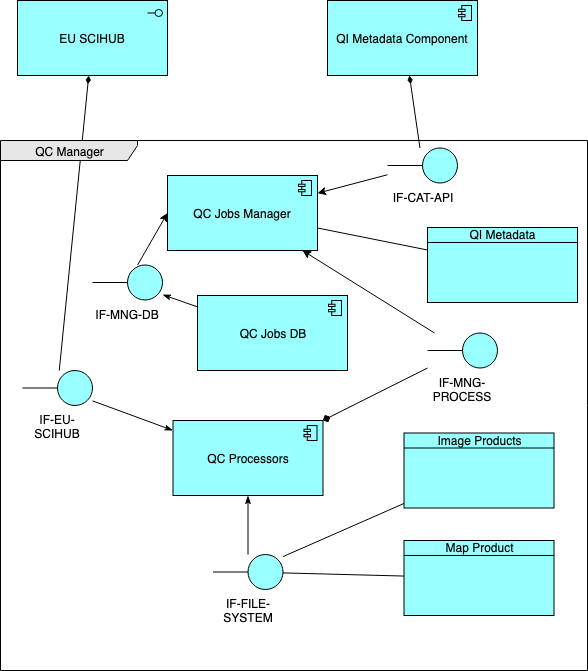

The diagram above was exported from draw.io. Its source (the exported page's mxGraphModel, read from the mxfile embedded in the PNG):
<mxGraphModel dx="946" dy="627" grid="1" gridSize="10" guides="1" tooltips="1" connect="1" arrows="1" fold="1" page="1" pageScale="1" pageWidth="827" pageHeight="1169" math="0" shadow="0">
  <root>
    <mxCell id="0" />
    <mxCell id="1" parent="0" />
    <mxCell id="aht6PraPLtqJ5kjdTwKJ-20" style="rounded=0;orthogonalLoop=1;jettySize=auto;html=1;endArrow=none;endFill=0;startArrow=diamondThin;startFill=1;" edge="1" parent="1" target="aht6PraPLtqJ5kjdTwKJ-15">
      <mxGeometry relative="1" as="geometry">
        <mxPoint x="521.9411764705883" y="105" as="sourcePoint" />
      </mxGeometry>
    </mxCell>
    <mxCell id="aht6PraPLtqJ5kjdTwKJ-21" style="edgeStyle=none;rounded=0;orthogonalLoop=1;jettySize=auto;html=1;startArrow=diamondThin;startFill=1;endArrow=none;endFill=0;" edge="1" parent="1" source="5cOW8t7sezZOe9VAo5xx-30" target="aht6PraPLtqJ5kjdTwKJ-17">
      <mxGeometry relative="1" as="geometry" />
    </mxCell>
    <mxCell id="5cOW8t7sezZOe9VAo5xx-30" value="EU SCIHUB" style="html=1;outlineConnect=0;whiteSpace=wrap;fillColor=#99ffff;strokeColor=#000000;shape=mxgraph.archimate3.application;appType=interface;archiType=square;" parent="1" vertex="1">
      <mxGeometry x="130" y="30" width="150" height="75" as="geometry" />
    </mxCell>
    <mxCell id="aht6PraPLtqJ5kjdTwKJ-2" value="QC Manager" style="shape=umlFrame;whiteSpace=wrap;html=1;fillColor=#E6E6E6;width=137;height=20;" vertex="1" parent="1">
      <mxGeometry x="113" y="170" width="587" height="530" as="geometry" />
    </mxCell>
    <mxCell id="aht6PraPLtqJ5kjdTwKJ-3" style="edgeStyle=none;rounded=0;orthogonalLoop=1;jettySize=auto;html=1;" edge="1" parent="1" source="aht6PraPLtqJ5kjdTwKJ-5" target="aht6PraPLtqJ5kjdTwKJ-6">
      <mxGeometry relative="1" as="geometry" />
    </mxCell>
    <mxCell id="aht6PraPLtqJ5kjdTwKJ-4" style="edgeStyle=none;rounded=0;orthogonalLoop=1;jettySize=auto;html=1;endArrow=diamond;endFill=1;" edge="1" parent="1" source="aht6PraPLtqJ5kjdTwKJ-5" target="aht6PraPLtqJ5kjdTwKJ-12">
      <mxGeometry relative="1" as="geometry" />
    </mxCell>
    <mxCell id="aht6PraPLtqJ5kjdTwKJ-5" value="IF-MNG-PROCESS" style="html=1;outlineConnect=0;whiteSpace=wrap;fillColor=#99ffff;strokeColor=#000000;shape=mxgraph.archimate3.interface;labelPosition=center;verticalLabelPosition=bottom;align=center;verticalAlign=top;" vertex="1" parent="1">
      <mxGeometry x="540" y="362.5" width="70" height="35" as="geometry" />
    </mxCell>
    <mxCell id="aht6PraPLtqJ5kjdTwKJ-6" value="QC Jobs Manager" style="html=1;outlineConnect=0;whiteSpace=wrap;fillColor=#99ffff;strokeColor=#000000;shape=mxgraph.archimate3.application;appType=comp;archiType=square;" vertex="1" parent="1">
      <mxGeometry x="280" y="205" width="150" height="75" as="geometry" />
    </mxCell>
    <mxCell id="aht6PraPLtqJ5kjdTwKJ-24" style="edgeStyle=none;rounded=0;orthogonalLoop=1;jettySize=auto;html=1;startArrow=none;startFill=0;endArrow=none;endFill=0;" edge="1" parent="1" source="aht6PraPLtqJ5kjdTwKJ-8" target="aht6PraPLtqJ5kjdTwKJ-13">
      <mxGeometry relative="1" as="geometry" />
    </mxCell>
    <mxCell id="aht6PraPLtqJ5kjdTwKJ-8" value="Image Products" style="html=1;outlineConnect=0;whiteSpace=wrap;fillColor=#99ffff;strokeColor=#000000;shape=mxgraph.archimate3.businessObject;overflow=fill" vertex="1" parent="1">
      <mxGeometry x="516.5" y="462.5" width="150" height="75" as="geometry" />
    </mxCell>
    <mxCell id="aht6PraPLtqJ5kjdTwKJ-23" style="edgeStyle=none;rounded=0;orthogonalLoop=1;jettySize=auto;html=1;startArrow=none;startFill=0;endArrow=none;endFill=0;" edge="1" parent="1" source="aht6PraPLtqJ5kjdTwKJ-10" target="aht6PraPLtqJ5kjdTwKJ-13">
      <mxGeometry relative="1" as="geometry" />
    </mxCell>
    <mxCell id="aht6PraPLtqJ5kjdTwKJ-10" value="Map Product" style="html=1;outlineConnect=0;whiteSpace=wrap;fillColor=#99ffff;strokeColor=#000000;shape=mxgraph.archimate3.businessObject;overflow=fill" vertex="1" parent="1">
      <mxGeometry x="516.5" y="570" width="150" height="75" as="geometry" />
    </mxCell>
    <mxCell id="aht6PraPLtqJ5kjdTwKJ-11" style="edgeStyle=none;rounded=0;orthogonalLoop=1;jettySize=auto;html=1;endArrow=none;endFill=0;startArrow=classicThin;startFill=1;" edge="1" parent="1" source="aht6PraPLtqJ5kjdTwKJ-12" target="aht6PraPLtqJ5kjdTwKJ-13">
      <mxGeometry relative="1" as="geometry" />
    </mxCell>
    <mxCell id="aht6PraPLtqJ5kjdTwKJ-12" value="QC Processors" style="html=1;outlineConnect=0;whiteSpace=wrap;fillColor=#99ffff;strokeColor=#000000;shape=mxgraph.archimate3.application;appType=comp;archiType=square;" vertex="1" parent="1">
      <mxGeometry x="285.5" y="450" width="150" height="75" as="geometry" />
    </mxCell>
    <mxCell id="aht6PraPLtqJ5kjdTwKJ-13" value="IF-FILE-SYSTEM" style="html=1;outlineConnect=0;whiteSpace=wrap;fillColor=#99ffff;strokeColor=#000000;shape=mxgraph.archimate3.interface;labelPosition=center;verticalLabelPosition=bottom;align=center;verticalAlign=top;" vertex="1" parent="1">
      <mxGeometry x="325.5" y="584" width="70" height="35" as="geometry" />
    </mxCell>
    <mxCell id="aht6PraPLtqJ5kjdTwKJ-14" style="rounded=0;orthogonalLoop=1;jettySize=auto;html=1;" edge="1" parent="1" source="aht6PraPLtqJ5kjdTwKJ-15" target="aht6PraPLtqJ5kjdTwKJ-6">
      <mxGeometry relative="1" as="geometry" />
    </mxCell>
    <mxCell id="aht6PraPLtqJ5kjdTwKJ-15" value="IF-CAT-API" style="html=1;outlineConnect=0;whiteSpace=wrap;fillColor=#99ffff;strokeColor=#000000;shape=mxgraph.archimate3.interface;labelPosition=center;verticalLabelPosition=bottom;align=center;verticalAlign=top;" vertex="1" parent="1">
      <mxGeometry x="500" y="177.5" width="70" height="35" as="geometry" />
    </mxCell>
    <mxCell id="aht6PraPLtqJ5kjdTwKJ-16" style="edgeStyle=none;rounded=0;orthogonalLoop=1;jettySize=auto;html=1;endArrow=classicThin;endFill=1;" edge="1" parent="1" source="aht6PraPLtqJ5kjdTwKJ-17" target="aht6PraPLtqJ5kjdTwKJ-12">
      <mxGeometry relative="1" as="geometry" />
    </mxCell>
    <mxCell id="aht6PraPLtqJ5kjdTwKJ-17" value="IF-EU-SCIHUB" style="html=1;outlineConnect=0;whiteSpace=wrap;fillColor=#99ffff;strokeColor=#000000;shape=mxgraph.archimate3.interface;labelPosition=center;verticalLabelPosition=bottom;align=center;verticalAlign=top;" vertex="1" parent="1">
      <mxGeometry x="135" y="400" width="70" height="35" as="geometry" />
    </mxCell>
    <mxCell id="aht6PraPLtqJ5kjdTwKJ-22" style="edgeStyle=none;rounded=0;orthogonalLoop=1;jettySize=auto;html=1;startArrow=none;startFill=0;endArrow=none;endFill=0;" edge="1" parent="1" source="aht6PraPLtqJ5kjdTwKJ-19" target="aht6PraPLtqJ5kjdTwKJ-6">
      <mxGeometry relative="1" as="geometry" />
    </mxCell>
    <mxCell id="aht6PraPLtqJ5kjdTwKJ-19" value="QI Metadata" style="html=1;outlineConnect=0;whiteSpace=wrap;fillColor=#99ffff;strokeColor=#000000;shape=mxgraph.archimate3.businessObject;overflow=fill" vertex="1" parent="1">
      <mxGeometry x="540" y="257" width="150" height="75" as="geometry" />
    </mxCell>
    <mxCell id="aht6PraPLtqJ5kjdTwKJ-25" value="QI Metadata Component" style="html=1;outlineConnect=0;whiteSpace=wrap;fillColor=#99ffff;strokeColor=#000000;shape=mxgraph.archimate3.application;appType=comp;archiType=square;" vertex="1" parent="1">
      <mxGeometry x="440" y="30" width="150" height="75" as="geometry" />
    </mxCell>
    <mxCell id="aht6PraPLtqJ5kjdTwKJ-26" value="QC Jobs DB" style="html=1;outlineConnect=0;whiteSpace=wrap;fillColor=#99ffff;strokeColor=#000000;shape=mxgraph.archimate3.application;appType=comp;archiType=square;" vertex="1" parent="1">
      <mxGeometry x="310" y="325" width="150" height="75" as="geometry" />
    </mxCell>
    <mxCell id="aht6PraPLtqJ5kjdTwKJ-32" style="edgeStyle=none;rounded=0;orthogonalLoop=1;jettySize=auto;html=1;startArrow=classicThin;startFill=1;endArrow=none;endFill=0;" edge="1" parent="1" source="aht6PraPLtqJ5kjdTwKJ-27" target="aht6PraPLtqJ5kjdTwKJ-26">
      <mxGeometry relative="1" as="geometry" />
    </mxCell>
    <mxCell id="aht6PraPLtqJ5kjdTwKJ-33" style="edgeStyle=none;rounded=0;orthogonalLoop=1;jettySize=auto;html=1;entryX=0;entryY=0.5;entryDx=0;entryDy=0;entryPerimeter=0;startArrow=none;startFill=0;endArrow=classic;endFill=1;" edge="1" parent="1" source="aht6PraPLtqJ5kjdTwKJ-27" target="aht6PraPLtqJ5kjdTwKJ-6">
      <mxGeometry relative="1" as="geometry" />
    </mxCell>
    <mxCell id="aht6PraPLtqJ5kjdTwKJ-27" value="IF-MNG-DB" style="html=1;outlineConnect=0;whiteSpace=wrap;fillColor=#99ffff;strokeColor=#000000;shape=mxgraph.archimate3.interface;labelPosition=center;verticalLabelPosition=bottom;align=center;verticalAlign=top;" vertex="1" parent="1">
      <mxGeometry x="205" y="294.5" width="70" height="35" as="geometry" />
    </mxCell>
  </root>
</mxGraphModel>